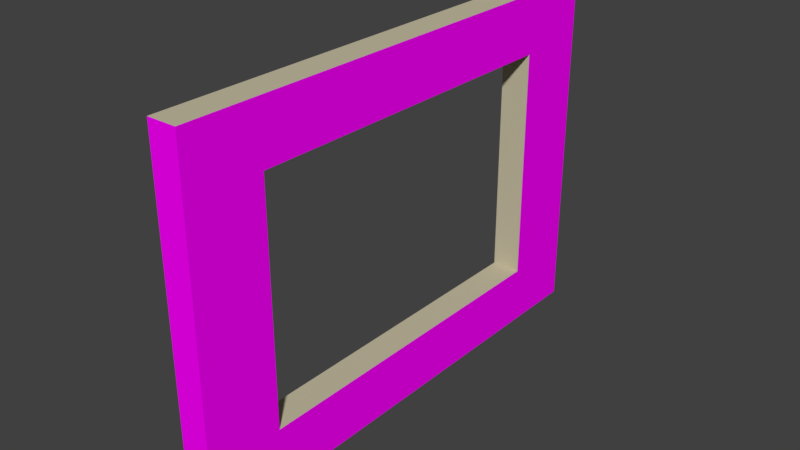 # Source: Wall_Bifold4.25x3x0.25.blend  (saved by Blender 2.78.0; exported with 4.5.12 LTS)
import bpy
from mathutils import Matrix  # noqa: F401  (used for matrix-valued properties, if any)

bpy.ops.wm.read_factory_settings(use_empty=True)
scene = bpy.context.scene
scene.name = 'Scene'

# ---- collections
col_collection_1 = bpy.data.collections.new('Collection 1'); scene.collection.children.link(col_collection_1)

# ---- images (referenced by path relative to the original .blend; pixels are not part of the script)
import os
ASSET_DIR = os.environ.get("B2B_ASSET_DIR", "")  # directory of the original .blend (textures are referenced by path, not embedded)
HERE = os.path.dirname(os.path.abspath(__file__))  # packed textures are extracted next to this script under _unpacked/

def load_image(name, relpath, width, height, colorspace="sRGB"):
    """Load a texture the original file referenced (path relative to the .blend, or extracted next to this script)."""
    p = next((c for c in (os.path.join(HERE, relpath), os.path.join(ASSET_DIR, relpath)) if relpath and os.path.exists(c)), "")
    if p:
        img = bpy.data.images.load(p, check_existing=True)
        img.name = name
    else:  # same state as the original file: an image datablock whose file is absent (Cycles renders it pink)
        img = bpy.data.images.new(name, width, height)
        img.source = "FILE"
        img.filepath = "//" + (relpath or name)
    img.colorspace_settings.name = colorspace
    return img
img_brickwork_texture_jpg = load_image('brickwork-texture.jpg', 'brickwork-texture.jpg', 1024, 1024, 'sRGB')

# ---- materials (node trees are filled in below, after node groups)
mat_interior_paint = bpy.data.materials.new('Interior Paint')
mat_interior_paint.alpha_threshold = 0.0
mat_interior_paint.roughness = 0.5
mat_brickwork = bpy.data.materials.new('Brickwork')
mat_brickwork.alpha_threshold = 0.0
mat_brickwork.roughness = 0.5

# ---- material node trees
mat_interior_paint.use_nodes = True; mat_interior_paint.node_tree.nodes.clear()
_N = mat_interior_paint.node_tree.nodes; _L = mat_interior_paint.node_tree.links
n0 = _N.new('ShaderNodeOutputMaterial'); n0.name = 'Material Output'; n0.location = (300, 300)
n1 = _N.new('ShaderNodeBsdfDiffuse'); n1.name = 'Diffuse BSDF'; n1.location = (10, 300)
n1.inputs[0].default_value = (0.5776, 0.521, 0.3712, 1.0)
_L.new(n1.outputs[0], n0.inputs[0])
n0.is_active_output = True
mat_brickwork.use_nodes = True; mat_brickwork.node_tree.nodes.clear()
_N = mat_brickwork.node_tree.nodes; _L = mat_brickwork.node_tree.links
n0 = _N.new('ShaderNodeOutputMaterial'); n0.name = 'Material Output'; n0.location = (300, 300)
n1 = _N.new('ShaderNodeBsdfDiffuse'); n1.name = 'Diffuse BSDF'; n1.location = (10, 300)
n2 = _N.new('ShaderNodeTexImage'); n2.name = 'Image Texture'; n2.location = (-180, 300)
n2.width = 140
n2.image = img_brickwork_texture_jpg
_L.new(n1.outputs[0], n0.inputs[0])
_L.new(n2.outputs[0], n1.inputs[0])
n0.is_active_output = True

# ---- world
world_world = bpy.data.worlds.new('World'); scene.world = world_world
world_world.color = (0.05088, 0.05088, 0.05088)
world_world.use_sun_shadow = False
world_world.sun_shadow_jitter_overblur = 0.0
world_world.cycles.sampling_method = 'MANUAL'

# ---- meshes
me_wallbifold3_75x2_5x_25 = bpy.data.meshes.new('WallBifold3.75x2.5x.25')
me_wallbifold3_75x2_5x_25.from_pydata([(0.0, 0.0, 0.0), (0.0, 0.0, 3.0), (0.0, 4.25, 3.0), (0.0, 4.25, 0.0), (0.25, 4.25, 3.0), (0.25, 0.0, 3.0), (0.25, 4.25, 0.0), (0.25, 0.0, 0.0), (0.0, 3.6, 3.0), (0.0, 0.65, 3.0), (0.25, 3.6, 3.0), (0.25, 0.65, 3.0), (0.0, 0.65, 0.0), (0.0, 3.6, 0.0), (0.25, 0.65, 0.0), (0.25, 3.6, 0.0), (0.0, 0.0, 2.5), (0.0, 4.25, 2.5), (0.25, 4.25, 2.5), (0.25, 0.0, 2.5), (0.0, 3.6, 2.5), (0.0, 0.65, 2.5), (0.25, 3.6, 2.5), (0.25, 0.65, 2.5), (0.25, 3.6, 0.5), (0.0, 3.6, 0.5), (0.25, 0.65, 0.5), (0.0, 0.65, 0.5)], [], [(17, 18, 6, 3), (25, 24, 26, 27), (2, 8, 10, 4), (23, 19, 7, 14, 26), (17, 3, 13, 25, 20), (13, 3, 6, 15), (9, 1, 5, 11), (16, 19, 5, 1), (21, 27, 12, 0, 16), (8, 9, 11, 10), (0, 12, 14, 7), (20, 25, 24, 22), (18, 22, 24, 15, 6), (21, 20, 22, 23), (10, 11, 23, 22), (4, 10, 22, 18), (9, 21, 16, 1), (0, 7, 19, 16), (2, 17, 20, 8), (11, 5, 19, 23), (8, 20, 21, 9), (2, 4, 18, 17), (23, 26, 27, 21), (13, 25, 27, 12), (26, 14, 12, 27), (15, 13, 12, 14), (24, 15, 14, 26), (24, 25, 13, 15)])
me_wallbifold3_75x2_5x_25.polygons.foreach_set('material_index', [1, 0, 0, 1, 0, 0, 0, 1, 0, 0, 0, 0, 1, 0, 1, 1, 0, 1, 0, 1, 0, 1, 0, 0, 0, 0, 1, 0])
_uv = me_wallbifold3_75x2_5x_25.uv_layers.new(name='UVMap')
_uv.uv.foreach_set('vector', [1.0, 0.8323, 0.917, 0.8323, 0.917, -0.0009477, 1.0, -0.0009477, 0.0, 0.0, 0.0, 0.0, 0.0, 0.0, 0.0, 0.0, 0.0, 0.0, 0.0, 0.0, 0.0, 0.0, 0.0, 0.0, 0.2157, 0.167, -0.0004148, 0.167, -0.0004148, 0.9981, 0.2157, 0.9981, 0.2157, 0.8319, 0.0, 0.0, 0.0, 0.0, 0.0, 0.0, 0.0, 0.0, 0.0, 0.0, 0.0, 0.0, 0.0, 0.0, 0.0, 0.0, 0.0, 0.0, 0.0, 0.0, 0.0, 0.0, 0.0, 0.0, 0.0, 0.0, 2.944e-05, 0.8333, 0.08336, 0.8333, 0.08336, 1.0, 2.944e-05, 1.0, 0.0, 0.0, 0.0, 0.0, 0.0, 0.0, 0.0, 0.0, 0.0, 0.0, 0.0, 0.0, 0.0, 0.0, 0.0, 0.0, 0.0, 0.0, 0.0, 0.0, 0.0, 0.0, 0.0, 0.0, 0.0, 0.0, 0.0, 0.0, 0.0, 0.0, 0.0, 0.0, 0.0, 0.0, 1.413, 0.167, 1.196, 0.167, 1.196, 0.8319, 1.196, 0.9981, 1.413, 0.9981, 0.0, 0.0, 0.0, 0.0, 0.0, 0.0, 0.0, 0.0, 1.196, 0.0007659, 0.2157, 0.0007659, 0.2157, 0.167, 1.196, 0.167, 1.413, 0.0007659, 1.196, 0.0007659, 1.196, 0.167, 1.413, 0.167, 0.0, 0.0, 0.0, 0.0, 0.0, 0.0, 0.0, 0.0, 2.887e-05, 2.891e-05, 0.08336, 2.887e-05, 0.08336, 0.8333, 2.944e-05, 0.8333, 0.0, 0.0, 0.0, 0.0, 0.0, 0.0, 0.0, 0.0, 0.2157, 0.0007659, -0.0004148, 0.0007659, -0.0004148, 0.167, 0.2157, 0.167, 0.0, 0.0, 0.0, 0.0, 0.0, 0.0, 0.0, 0.0, 1.0, 0.999, 0.917, 0.999, 0.917, 0.8323, 1.0, 0.8323, 0.0, 0.0, 0.0, 0.0, 0.0, 0.0, 0.0, 0.0, 0.0, 0.0, 0.0, 0.0, 0.0, 0.0, 0.0, 0.0, 0.0, 0.0, 0.0, 0.0, 0.0, 0.0, 0.0, 0.0, 0.0, 0.0, 0.0, 0.0, 0.0, 0.0, 0.0, 0.0, 1.196, 0.8319, 1.196, 0.9981, 0.2157, 0.9981, 0.2157, 0.8319, 0.0, 0.0, 0.0, 0.0, 0.0, 0.0, 0.0, 0.0])
me_wallbifold3_75x2_5x_25.materials.append(mat_interior_paint)
me_wallbifold3_75x2_5x_25.materials.append(mat_brickwork)
me_wallbifold3_75x2_5x_25.use_remesh_preserve_volume = False
me_wallbifold3_75x2_5x_25.use_remesh_preserve_attributes = False
me_wallbifold3_75x2_5x_25.use_mirror_vertex_groups = False
me_wallbifold3_75x2_5x_25.update()

# ---- objects
ob_sm_wallbifold3_75x2_5x0_25 = bpy.data.objects.new('SM_WallBifold3.75x2.5x0.25', me_wallbifold3_75x2_5x_25)

# ---- transforms, parenting, visibility, modifiers, constraints
ob_sm_wallbifold3_75x2_5x0_25.location = (0.0, 0.0, 0.0)
ob_sm_wallbifold3_75x2_5x0_25.lineart.crease_threshold = 0.0

# ---- collection membership
col_collection_1.objects.link(ob_sm_wallbifold3_75x2_5x0_25)

# ---- scene / render settings (as saved in the file)
scene.frame_start = 1; scene.frame_end = 250; scene.frame_set(1)
scene.render.engine = 'CYCLES'
scene.render.resolution_percentage = 50
scene.render.dither_intensity = 0.0
scene.cycles.use_denoising = False
scene.cycles.samples = 128
scene.cycles.sampling_pattern = 'TABULATED_SOBOL'
scene.cycles.light_sampling_threshold = 0.0
scene.cycles.use_adaptive_sampling = False
scene.cycles.use_light_tree = False
scene.cycles.blur_glossy = 0.0
scene.cycles.sample_clamp_indirect = 0.0
scene.view_settings.view_transform = 'Standard'
bpy.context.view_layer.update()

# ---- added for rendering (the .blend has no active camera and no usable light): camera, sun
cam_auto = bpy.data.cameras.new('AutoCamera')
cam_auto.lens = 50.0
cam_auto.sensor_width = 36.0
cam_auto.clip_end = 1000.0
ob_auto_camera = bpy.data.objects.new('AutoCamera', cam_auto)
scene.collection.objects.link(ob_auto_camera)
ob_auto_camera.location = (4.94372, -3.65747, 5.35498)
ob_auto_camera.rotation_euler = (1.09748, -7.21219e-08, 0.694738)
scene.camera = ob_auto_camera
light_auto_sun = bpy.data.lights.new('AutoSun', 'SUN')
light_auto_sun.energy = 3.0
light_auto_sun.angle = 0.0523599
ob_auto_sun = bpy.data.objects.new('AutoSun', light_auto_sun)
scene.collection.objects.link(ob_auto_sun)
ob_auto_sun.rotation_euler = (0.872665, 0.174533, 0.523599)
bpy.context.view_layer.update()
